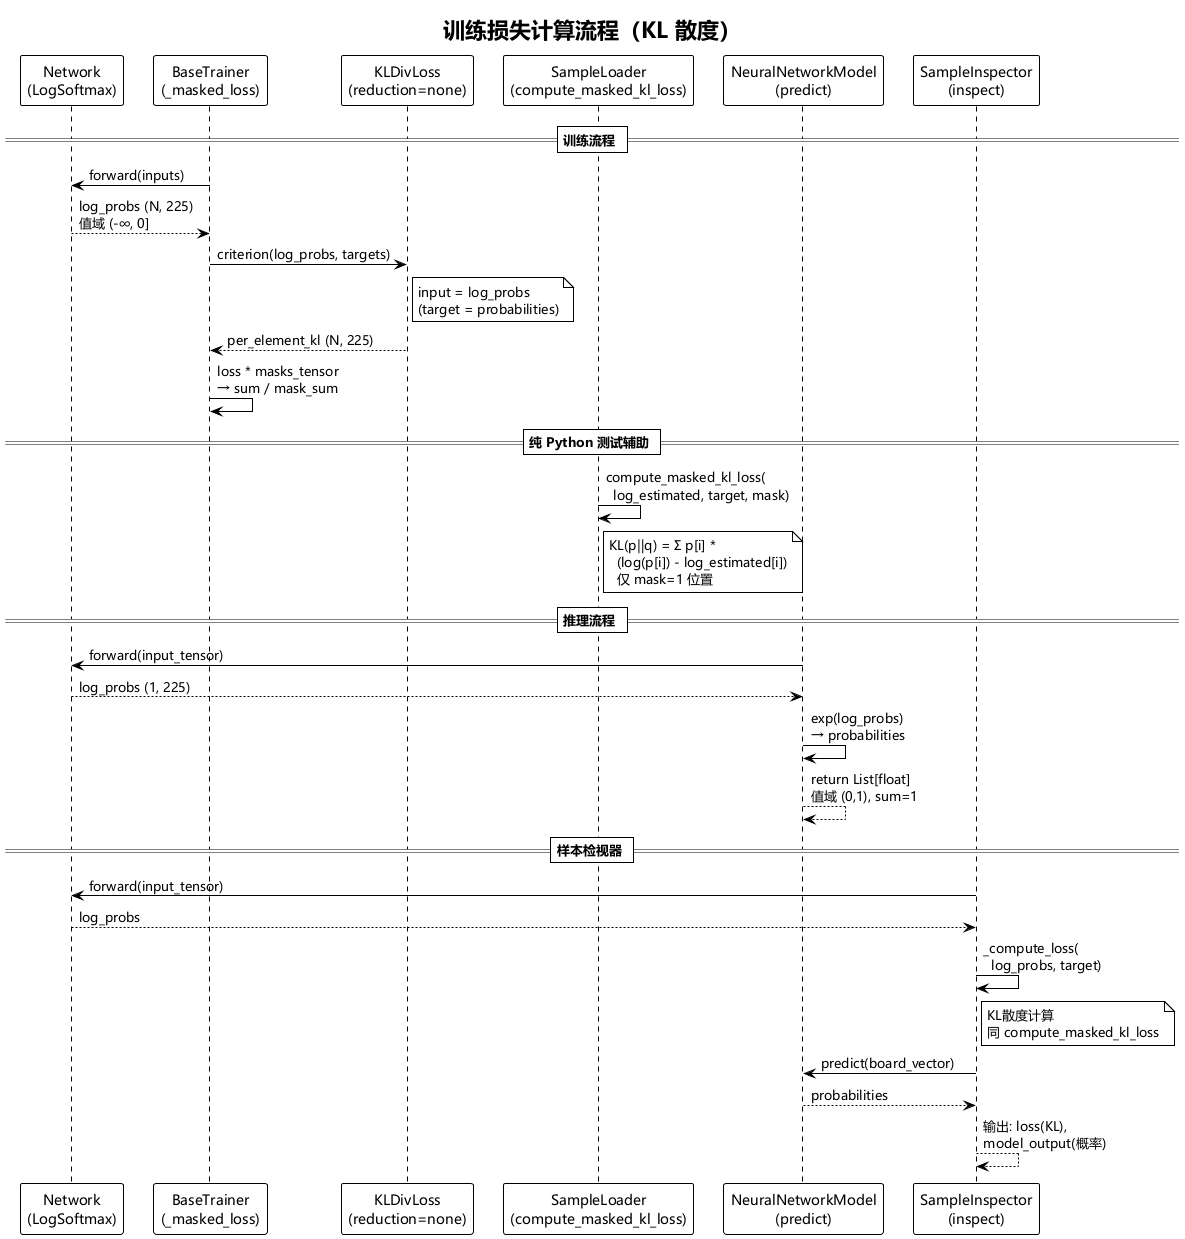

The diagram above was rendered by PlantUML. Its source (embedded in the PNG):
@startuml training_loss_flow
!theme plain

skinparam defaultFontName Microsoft YaHei,SimHei,SimSun,sans-serif
skinparam classFontName Microsoft YaHei,SimHei,SimSun,sans-serif
skinparam sequenceMessageFontName Microsoft YaHei,SimHei,SimSun,sans-serif

title 训练损失计算流程（KL 散度）

participant "Network\n(LogSoftmax)" as Net
participant "BaseTrainer\n(_masked_loss)" as Trainer
participant "KLDivLoss\n(reduction=none)" as Loss
participant "SampleLoader\n(compute_masked_kl_loss)" as Loader

== 训练流程 ==

Trainer -> Net : forward(inputs)
Net --> Trainer : log_probs (N, 225)\n值域 (-∞, 0]

Trainer -> Loss : criterion(log_probs, targets)
note right of Loss : input = log_probs\n(target = probabilities)
Loss --> Trainer : per_element_kl (N, 225)

Trainer -> Trainer : loss * masks_tensor\n→ sum / mask_sum

== 纯 Python 测试辅助 ==

Loader -> Loader : compute_masked_kl_loss(\n  log_estimated, target, mask)
note right of Loader : KL(p‖q) = Σ p[i] * \n  (log(p[i]) - log_estimated[i])\n  仅 mask=1 位置

== 推理流程 ==

participant "NeuralNetworkModel\n(predict)" as Predict

Predict -> Net : forward(input_tensor)
Net --> Predict : log_probs (1, 225)
Predict -> Predict : exp(log_probs)\n→ probabilities
Predict --> Predict : return List[float]\n值域 (0,1), sum=1

== 样本检视器 ==

participant "SampleInspector\n(inspect)" as Inspector

Inspector -> Net : forward(input_tensor)
Net --> Inspector : log_probs
Inspector -> Inspector : _compute_loss(\n  log_probs, target)
note right of Inspector : KL散度计算\n同 compute_masked_kl_loss

Inspector -> Predict : predict(board_vector)
Predict --> Inspector : probabilities
Inspector --> Inspector : 输出: loss(KL),\nmodel_output(概率)

@enduml